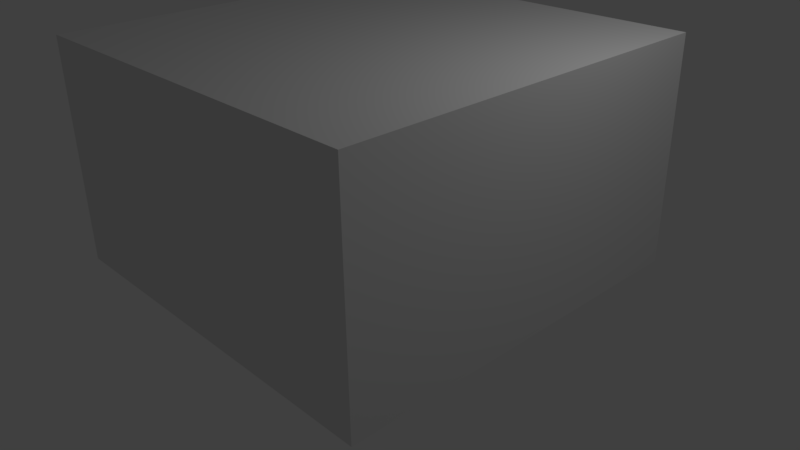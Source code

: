 # Source: scene.blend  (saved by Blender 2.79.0; exported with 4.5.12 LTS)
import bpy
from mathutils import Matrix  # noqa: F401  (used for matrix-valued properties, if any)

bpy.ops.wm.read_factory_settings(use_empty=True)
scene = bpy.context.scene
scene.name = 'Scene'

# ---- collections
col_collection_1 = bpy.data.collections.new('Collection 1'); scene.collection.children.link(col_collection_1)

# ---- materials (node trees are filled in below, after node groups)
mat_material = bpy.data.materials.new('Material')
mat_material.alpha_threshold = 0.0
mat_material.roughness = 0.5
mat_material.line_color = (0.0, 0.0, 0.0, 1.0)

# ---- material node trees

# ---- world
world_world = bpy.data.worlds.new('World'); scene.world = world_world
world_world.color = (0.05088, 0.05088, 0.05088)
world_world.use_sun_shadow = False
world_world.sun_shadow_jitter_overblur = 0.0
world_world.cycles.sampling_method = 'MANUAL'

# ---- cameras
cam_camera = bpy.data.cameras.new('Camera')
cam_camera.clip_end = 100.0
cam_camera.lens = 35.0
cam_camera.sensor_width = 32.0
cam_camera.sensor_height = 18.0
cam_camera.ortho_scale = 7.314
cam_camera.dof.focus_distance = 0.0

# ---- lights
light_lamp = bpy.data.lights.new('Lamp', 'POINT')
light_lamp.transmission_factor = 0.0
light_lamp.cutoff_distance = 30.0
light_lamp.energy = 100.0
light_lamp.shadow_buffer_clip_start = 1.001
light_lamp.shadow_soft_size = 0.1
light_lamp.shadow_maximum_resolution = 0.006
light_lamp.use_absolute_resolution = True

# ---- meshes
me_cube = bpy.data.meshes.new('Cube')
me_cube.from_pydata([(2.461, 2.467, 3.477e-05), (2.461, -2.467, 3.477e-05), (-2.461, -2.467, 3.477e-05), (-2.461, 2.467, 3.477e-05), (2.461, 2.467, 2.778), (2.461, -2.467, 2.778), (-2.461, -2.467, 2.778), (-2.461, 2.467, 2.778), (-1.108, 2.467, 3.477e-05), (-1.108, -2.467, 3.477e-05), (-1.108, 2.467, 2.778), (-1.108, -2.467, 2.778), (-0.09578, 2.467, 3.477e-05), (-0.09578, -2.467, 3.477e-05), (-0.09578, 2.467, 2.778), (-0.09578, -2.467, 2.778), (2.461, 2.467, 1.176), (2.461, -2.467, 1.176), (-2.461, -2.467, 1.176), (-2.461, 2.467, 1.176), (-1.108, 2.467, 1.176), (-1.108, -2.467, 1.176), (-0.09578, -2.467, 1.176), (-0.09578, 2.467, 1.176), (2.461, 2.467, 2.185), (2.461, -2.467, 2.185), (-2.461, -2.467, 2.185), (-2.461, 2.467, 2.185), (-1.108, 2.467, 2.185), (-0.09578, 2.467, 2.185), (-1.108, -2.467, 2.185), (-0.09578, -2.467, 2.185), (1.609, 2.467, 3.477e-05), (0.7565, 2.467, 3.477e-05), (1.609, -2.467, 3.477e-05), (0.7565, -2.467, 3.477e-05), (1.609, 2.467, 2.778), (0.7565, 2.467, 2.778), (1.609, -2.467, 2.778), (0.7565, -2.467, 2.778), (1.609, 2.467, 1.176), (0.7565, 2.467, 1.176), (1.609, -2.467, 1.176), (0.7565, -2.467, 1.176), (1.609, 2.467, 2.185), (0.7565, 2.467, 2.185), (1.609, -2.467, 2.185), (0.7565, -2.467, 2.185)], [], [(8, 9, 2, 3), (10, 7, 6, 11), (24, 4, 5, 25), (30, 11, 6, 26), (26, 6, 7, 27), (20, 8, 3, 19), (23, 12, 8, 20), (31, 15, 11, 30), (14, 10, 11, 15), (12, 13, 9, 8), (33, 35, 13, 12), (37, 14, 15, 39), (47, 39, 15, 31), (41, 33, 12, 23), (45, 41, 23, 29), (35, 43, 22, 13), (13, 22, 21, 9), (28, 20, 19, 27), (2, 18, 19, 3), (9, 21, 18, 2), (0, 16, 17, 1), (10, 28, 27, 7), (14, 29, 28, 10), (37, 45, 29, 14), (43, 47, 31, 22), (22, 31, 30, 21), (18, 26, 27, 19), (21, 30, 26, 18), (16, 24, 25, 17), (17, 25, 46, 42), (42, 46, 47, 43), (4, 24, 44, 36), (36, 44, 45, 37), (1, 17, 42, 34), (34, 42, 43, 35), (24, 16, 40, 44), (16, 0, 32, 40), (40, 32, 33, 41), (25, 5, 38, 46), (46, 38, 39, 47), (4, 36, 38, 5), (36, 37, 39, 38), (0, 1, 34, 32), (32, 34, 35, 33)])
_uv = me_cube.uv_layers.new(name='UVMap')
_uv.uv.foreach_set('vector', [0.4036, 0.1322, 0.01332, 0.1322, 0.01332, 0.02515, 0.4036, 0.02515, 0.3572, 0.5153, 0.4831, 0.5153, 0.4831, 0.9744, 0.3572, 0.9744, 0.9747, 0.6406, 0.9747, 0.6958, 0.5155, 0.6958, 0.5155, 0.6406, 0.8734, 0.3094, 0.9203, 0.3094, 0.9203, 0.4164, 0.8734, 0.4164, 0.5133, 0.7701, 0.5133, 0.7149, 0.9724, 0.7149, 0.9724, 0.7701, 0.4966, 0.1322, 0.4036, 0.1322, 0.4036, 0.02515, 0.4966, 0.02515, 0.4966, 0.2122, 0.4036, 0.2122, 0.4036, 0.1322, 0.4966, 0.1322, 0.8734, 0.2293, 0.9203, 0.2293, 0.9203, 0.3094, 0.8734, 0.3094, 0.263, 0.5153, 0.3572, 0.5153, 0.3572, 0.9744, 0.263, 0.9744, 0.4036, 0.2122, 0.01332, 0.2122, 0.01332, 0.1322, 0.4036, 0.1322, 0.4036, 0.2796, 0.01332, 0.2796, 0.01332, 0.2122, 0.4036, 0.2122, 0.1837, 0.5153, 0.263, 0.5153, 0.263, 0.9744, 0.1837, 0.9744, 0.8734, 0.1619, 0.9203, 0.1619, 0.9203, 0.2293, 0.8734, 0.2293, 0.4966, 0.2796, 0.4036, 0.2796, 0.4036, 0.2122, 0.4966, 0.2122, 0.5764, 0.2796, 0.4966, 0.2796, 0.4966, 0.2122, 0.5764, 0.2122, 0.7006, 0.1619, 0.7936, 0.1619, 0.7936, 0.2293, 0.7006, 0.2293, 0.7006, 0.2293, 0.7936, 0.2293, 0.7936, 0.3094, 0.7006, 0.3094, 0.5764, 0.1322, 0.4966, 0.1322, 0.4966, 0.02515, 0.5764, 0.02515, 0.5133, 0.9733, 0.5133, 0.8639, 0.9724, 0.8639, 0.9724, 0.9733, 0.7006, 0.3094, 0.7936, 0.3094, 0.7936, 0.4164, 0.7006, 0.4164, 0.9747, 0.4374, 0.9747, 0.5467, 0.5155, 0.5468, 0.5155, 0.4374, 0.6233, 0.1322, 0.5764, 0.1322, 0.5764, 0.02515, 0.6233, 0.02515, 0.6233, 0.2122, 0.5764, 0.2122, 0.5764, 0.1322, 0.6233, 0.1322, 0.6233, 0.2796, 0.5764, 0.2796, 0.5764, 0.2122, 0.6233, 0.2122, 0.7936, 0.1619, 0.8734, 0.1619, 0.8734, 0.2293, 0.7936, 0.2293, 0.7936, 0.2293, 0.8734, 0.2293, 0.8734, 0.3094, 0.7936, 0.3094, 0.5133, 0.8639, 0.5133, 0.7701, 0.9724, 0.7701, 0.9724, 0.8639, 0.7936, 0.3094, 0.8734, 0.3094, 0.8734, 0.4164, 0.7936, 0.4164, 0.9747, 0.5467, 0.9747, 0.6406, 0.5155, 0.6406, 0.5155, 0.5468, 0.7936, 0.02709, 0.8734, 0.02709, 0.8734, 0.0945, 0.7936, 0.0945, 0.7936, 0.0945, 0.8734, 0.0945, 0.8734, 0.1619, 0.7936, 0.1619, 0.6233, 0.4144, 0.5764, 0.4144, 0.5764, 0.347, 0.6233, 0.347, 0.6233, 0.347, 0.5764, 0.347, 0.5764, 0.2796, 0.6233, 0.2796, 0.7006, 0.02709, 0.7936, 0.02709, 0.7936, 0.0945, 0.7006, 0.0945, 0.7006, 0.0945, 0.7936, 0.0945, 0.7936, 0.1619, 0.7006, 0.1619, 0.5764, 0.4144, 0.4966, 0.4144, 0.4966, 0.347, 0.5764, 0.347, 0.4966, 0.4144, 0.4036, 0.4144, 0.4036, 0.347, 0.4966, 0.347, 0.4966, 0.347, 0.4036, 0.347, 0.4036, 0.2796, 0.4966, 0.2796, 0.8734, 0.02709, 0.9203, 0.02709, 0.9203, 0.0945, 0.8734, 0.0945, 0.8734, 0.0945, 0.9203, 0.0945, 0.9203, 0.1619, 0.8734, 0.1619, 0.02514, 0.5153, 0.1044, 0.5153, 0.1044, 0.9744, 0.02514, 0.9744, 0.1044, 0.5153, 0.1837, 0.5153, 0.1837, 0.9744, 0.1044, 0.9744, 0.4036, 0.4144, 0.01332, 0.4144, 0.01332, 0.347, 0.4036, 0.347, 0.4036, 0.347, 0.01332, 0.347, 0.01332, 0.2796, 0.4036, 0.2796])
me_cube.materials.append(mat_material)
me_cube.use_remesh_preserve_volume = False
me_cube.use_remesh_preserve_attributes = False
me_cube.use_mirror_vertex_groups = False
me_cube.update()

# ---- objects
ob_cube = bpy.data.objects.new('Cube', me_cube)
ob_lamp = bpy.data.objects.new('Lamp', light_lamp)
ob_camera = bpy.data.objects.new('Camera', cam_camera)

# ---- transforms, parenting, visibility, modifiers, constraints
ob_cube.location = (0.0, 0.0, 0.0)
ob_cube.lock_rotations_4d = False
ob_cube.empty_display_type = 'ARROWS'
ob_cube.lineart.crease_threshold = 0.0
_m = ob_cube.modifiers.new('Solidify', 'SOLIDIFY')
_m.thickness = 0.08
_m.offset = 1.0
_m.use_even_offset = True
_m.use_quality_normals = True
_m.use_flip_normals = True
_m.nonmanifold_thickness_mode = 'FIXED'
_m.nonmanifold_merge_threshold = 0.0003
ob_lamp.location = (4.076, 1.005, 5.904)
ob_lamp.rotation_euler = (0.6503, 0.05522, 1.866)
ob_lamp.lock_rotations_4d = False
ob_lamp.empty_display_type = 'ARROWS'
ob_lamp.color = (0.0, 0.0, 0.0, 0.0)
ob_lamp.lineart.crease_threshold = 0.0
ob_camera.location = (7.481, -6.508, 5.344)
ob_camera.rotation_euler = (1.109, 0.01082, 0.8149)
ob_camera.lock_rotations_4d = False
ob_camera.empty_display_type = 'ARROWS'
ob_camera.color = (0.0, 0.0, 0.0, 0.0)
ob_camera.display_type = 'WIRE'
ob_camera.lineart.crease_threshold = 0.0

# ---- collection membership
col_collection_1.objects.link(ob_cube)
col_collection_1.objects.link(ob_lamp)
col_collection_1.objects.link(ob_camera)

# ---- scene / render settings (as saved in the file)
scene.camera = ob_camera
scene.frame_start = 1; scene.frame_end = 250; scene.frame_set(1)
scene.render.engine = 'CYCLES'
scene.render.resolution_percentage = 50
scene.render.dither_intensity = 0.0
scene.cycles.use_denoising = False
scene.cycles.samples = 128
scene.cycles.sampling_pattern = 'TABULATED_SOBOL'
scene.cycles.use_adaptive_sampling = False
scene.cycles.use_light_tree = False
scene.cycles.blur_glossy = 0.0
scene.cycles.sample_clamp_indirect = 0.0
scene.view_settings.view_transform = 'Standard'
bpy.context.view_layer.update()

